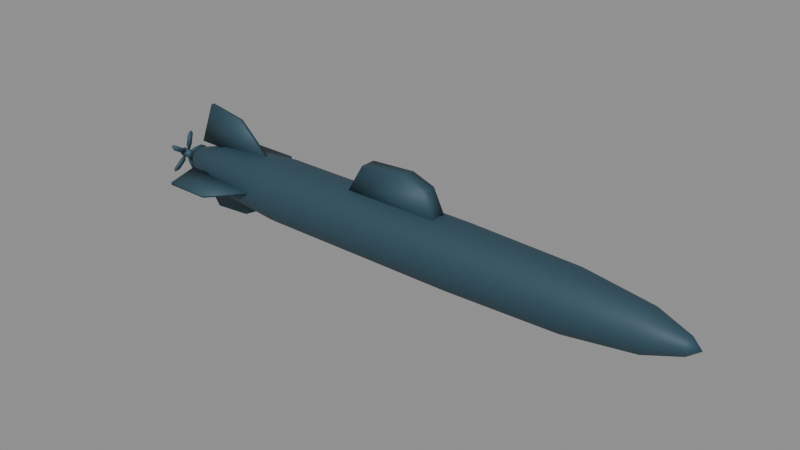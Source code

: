 # Source: submarine_prototype.blend  (saved by Blender 5.2.44; exported with 4.5.12 LTS)
import bpy
from mathutils import Matrix  # noqa: F401  (used for matrix-valued properties, if any)

bpy.ops.wm.read_factory_settings(use_empty=True)
scene = bpy.context.scene
scene.name = 'SubmarinePrototype'

# ---- materials (node trees are filled in below, after node groups)
mat_m_submarine_prototype = bpy.data.materials.new('M_Submarine_Prototype')
mat_m_submarine_prototype.diffuse_color = (0.028, 0.075, 0.105, 1.0)

# ---- material node trees
mat_m_submarine_prototype.use_nodes = True; mat_m_submarine_prototype.node_tree.nodes.clear()
_N = mat_m_submarine_prototype.node_tree.nodes; _L = mat_m_submarine_prototype.node_tree.links
n0 = _N.new('ShaderNodeBsdfPrincipled'); n0.name = 'Principled BSDF'; n0.location = (-200, 100)
n0.inputs[0].default_value = (0.028, 0.075, 0.105, 1.0)
n0.inputs[1].default_value = 0.15
n0.inputs[2].default_value = 0.62
n0.inputs[10].default_value = 0.005
n1 = _N.new('ShaderNodeOutputMaterial'); n1.name = 'Material Output'; n1.location = (200, 100)
_L.new(n0.outputs[0], n1.inputs[0])
n1.is_active_output = True

# ---- meshes
me_sm_submarine_prototype_hull_mesh = bpy.data.meshes.new('SM_Submarine_Prototype_Hull_Mesh')
me_sm_submarine_prototype_hull_mesh.from_pydata([(-48.0, 0.0, 0.0), (-45.0, 0.0, 2.2), (-45.0, 0.5694, 2.125), (-45.0, 1.1, 1.905), (-45.0, 1.556, 1.556), (-45.0, 1.905, 1.1), (-45.0, 2.125, 0.5694), (-45.0, 2.2, 1.347e-16), (-45.0, 2.125, -0.5694), (-45.0, 1.905, -1.1), (-45.0, 1.556, -1.556), (-45.0, 1.1, -1.905), (-45.0, 0.5694, -2.125), (-45.0, 2.694e-16, -2.2), (-45.0, -0.5694, -2.125), (-45.0, -1.1, -1.905), (-45.0, -1.556, -1.556), (-45.0, -1.905, -1.1), (-45.0, -2.125, -0.5694), (-45.0, -2.2, -4.041e-16), (-45.0, -2.125, 0.5694), (-45.0, -1.905, 1.1), (-45.0, -1.556, 1.556), (-45.0, -1.1, 1.905), (-45.0, -0.5694, 2.125), (-38.0, 0.0, 4.3), (-38.0, 1.113, 4.153), (-38.0, 2.15, 3.724), (-38.0, 3.041, 3.041), (-38.0, 3.724, 2.15), (-38.0, 4.153, 1.113), (-38.0, 4.3, 2.633e-16), (-38.0, 4.153, -1.113), (-38.0, 3.724, -2.15), (-38.0, 3.041, -3.041), (-38.0, 2.15, -3.724), (-38.0, 1.113, -4.153), (-38.0, 5.266e-16, -4.3), (-38.0, -1.113, -4.153), (-38.0, -2.15, -3.724), (-38.0, -3.041, -3.041), (-38.0, -3.724, -2.15), (-38.0, -4.153, -1.113), (-38.0, -4.3, -7.899e-16), (-38.0, -4.153, 1.113), (-38.0, -3.724, 2.15), (-38.0, -3.041, 3.041), (-38.0, -2.15, 3.724), (-38.0, -1.113, 4.153), (-24.0, 0.0, 5.5), (-24.0, 1.424, 5.313), (-24.0, 2.75, 4.763), (-24.0, 3.889, 3.889), (-24.0, 4.763, 2.75), (-24.0, 5.313, 1.424), (-24.0, 5.5, 3.368e-16), (-24.0, 5.313, -1.424), (-24.0, 4.763, -2.75), (-24.0, 3.889, -3.889), (-24.0, 2.75, -4.763), (-24.0, 1.424, -5.313), (-24.0, 6.736e-16, -5.5), (-24.0, -1.424, -5.313), (-24.0, -2.75, -4.763), (-24.0, -3.889, -3.889), (-24.0, -4.763, -2.75), (-24.0, -5.313, -1.424), (-24.0, -5.5, -1.01e-15), (-24.0, -5.313, 1.424), (-24.0, -4.763, 2.75), (-24.0, -3.889, 3.889), (-24.0, -2.75, 4.763), (-24.0, -1.424, 5.313), (12.0, 0.0, 5.5), (12.0, 1.424, 5.313), (12.0, 2.75, 4.763), (12.0, 3.889, 3.889), (12.0, 4.763, 2.75), (12.0, 5.313, 1.424), (12.0, 5.5, 3.368e-16), (12.0, 5.313, -1.424), (12.0, 4.763, -2.75), (12.0, 3.889, -3.889), (12.0, 2.75, -4.763), (12.0, 1.424, -5.313), (12.0, 6.736e-16, -5.5), (12.0, -1.424, -5.313), (12.0, -2.75, -4.763), (12.0, -3.889, -3.889), (12.0, -4.763, -2.75), (12.0, -5.313, -1.424), (12.0, -5.5, -1.01e-15), (12.0, -5.313, 1.424), (12.0, -4.763, 2.75), (12.0, -3.889, 3.889), (12.0, -2.75, 4.763), (12.0, -1.424, 5.313), (32.0, 0.0, 5.0), (32.0, 1.294, 4.83), (32.0, 2.5, 4.33), (32.0, 3.536, 3.536), (32.0, 4.33, 2.5), (32.0, 4.83, 1.294), (32.0, 5.0, 3.062e-16), (32.0, 4.83, -1.294), (32.0, 4.33, -2.5), (32.0, 3.536, -3.536), (32.0, 2.5, -4.33), (32.0, 1.294, -4.83), (32.0, 6.123e-16, -5.0), (32.0, -1.294, -4.83), (32.0, -2.5, -4.33), (32.0, -3.536, -3.536), (32.0, -4.33, -2.5), (32.0, -4.83, -1.294), (32.0, -5.0, -9.185e-16), (32.0, -4.83, 1.294), (32.0, -4.33, 2.5), (32.0, -3.536, 3.536), (32.0, -2.5, 4.33), (32.0, -1.294, 4.83), (44.0, 0.0, 3.5), (44.0, 0.9059, 3.381), (44.0, 1.75, 3.031), (44.0, 2.475, 2.475), (44.0, 3.031, 1.75), (44.0, 3.381, 0.9059), (44.0, 3.5, 2.143e-16), (44.0, 3.381, -0.9059), (44.0, 3.031, -1.75), (44.0, 2.475, -2.475), (44.0, 1.75, -3.031), (44.0, 0.9059, -3.381), (44.0, 4.286e-16, -3.5), (44.0, -0.9059, -3.381), (44.0, -1.75, -3.031), (44.0, -2.475, -2.475), (44.0, -3.031, -1.75), (44.0, -3.381, -0.9059), (44.0, -3.5, -6.429e-16), (44.0, -3.381, 0.9059), (44.0, -3.031, 1.75), (44.0, -2.475, 2.475), (44.0, -1.75, 3.031), (44.0, -0.9059, 3.381), (50.0, 0.0, 1.5), (50.0, 0.3882, 1.449), (50.0, 0.75, 1.299), (50.0, 1.061, 1.061), (50.0, 1.299, 0.75), (50.0, 1.449, 0.3882), (50.0, 1.5, 9.185e-17), (50.0, 1.449, -0.3882), (50.0, 1.299, -0.75), (50.0, 1.061, -1.061), (50.0, 0.75, -1.299), (50.0, 0.3882, -1.449), (50.0, 1.837e-16, -1.5), (50.0, -0.3882, -1.449), (50.0, -0.75, -1.299), (50.0, -1.061, -1.061), (50.0, -1.299, -0.75), (50.0, -1.449, -0.3882), (50.0, -1.5, -2.755e-16), (50.0, -1.449, 0.3882), (50.0, -1.299, 0.75), (50.0, -1.061, 1.061), (50.0, -0.75, 1.299), (50.0, -0.3882, 1.449), (52.0, 0.0, 0.0)], [], [(0, 1, 2), (0, 2, 3), (0, 3, 4), (0, 4, 5), (0, 5, 6), (0, 6, 7), (0, 7, 8), (0, 8, 9), (0, 9, 10), (0, 10, 11), (0, 11, 12), (0, 12, 13), (0, 13, 14), (0, 14, 15), (0, 15, 16), (0, 16, 17), (0, 17, 18), (0, 18, 19), (0, 19, 20), (0, 20, 21), (0, 21, 22), (0, 22, 23), (0, 23, 24), (0, 24, 1), (1, 25, 26, 2), (2, 26, 27, 3), (3, 27, 28, 4), (4, 28, 29, 5), (5, 29, 30, 6), (6, 30, 31, 7), (7, 31, 32, 8), (8, 32, 33, 9), (9, 33, 34, 10), (10, 34, 35, 11), (11, 35, 36, 12), (12, 36, 37, 13), (13, 37, 38, 14), (14, 38, 39, 15), (15, 39, 40, 16), (16, 40, 41, 17), (17, 41, 42, 18), (18, 42, 43, 19), (19, 43, 44, 20), (20, 44, 45, 21), (21, 45, 46, 22), (22, 46, 47, 23), (23, 47, 48, 24), (24, 48, 25, 1), (25, 49, 50, 26), (26, 50, 51, 27), (27, 51, 52, 28), (28, 52, 53, 29), (29, 53, 54, 30), (30, 54, 55, 31), (31, 55, 56, 32), (32, 56, 57, 33), (33, 57, 58, 34), (34, 58, 59, 35), (35, 59, 60, 36), (36, 60, 61, 37), (37, 61, 62, 38), (38, 62, 63, 39), (39, 63, 64, 40), (40, 64, 65, 41), (41, 65, 66, 42), (42, 66, 67, 43), (43, 67, 68, 44), (44, 68, 69, 45), (45, 69, 70, 46), (46, 70, 71, 47), (47, 71, 72, 48), (48, 72, 49, 25), (49, 73, 74, 50), (50, 74, 75, 51), (51, 75, 76, 52), (52, 76, 77, 53), (53, 77, 78, 54), (54, 78, 79, 55), (55, 79, 80, 56), (56, 80, 81, 57), (57, 81, 82, 58), (58, 82, 83, 59), (59, 83, 84, 60), (60, 84, 85, 61), (61, 85, 86, 62), (62, 86, 87, 63), (63, 87, 88, 64), (64, 88, 89, 65), (65, 89, 90, 66), (66, 90, 91, 67), (67, 91, 92, 68), (68, 92, 93, 69), (69, 93, 94, 70), (70, 94, 95, 71), (71, 95, 96, 72), (72, 96, 73, 49), (73, 97, 98, 74), (74, 98, 99, 75), (75, 99, 100, 76), (76, 100, 101, 77), (77, 101, 102, 78), (78, 102, 103, 79), (79, 103, 104, 80), (80, 104, 105, 81), (81, 105, 106, 82), (82, 106, 107, 83), (83, 107, 108, 84), (84, 108, 109, 85), (85, 109, 110, 86), (86, 110, 111, 87), (87, 111, 112, 88), (88, 112, 113, 89), (89, 113, 114, 90), (90, 114, 115, 91), (91, 115, 116, 92), (92, 116, 117, 93), (93, 117, 118, 94), (94, 118, 119, 95), (95, 119, 120, 96), (96, 120, 97, 73), (97, 121, 122, 98), (98, 122, 123, 99), (99, 123, 124, 100), (100, 124, 125, 101), (101, 125, 126, 102), (102, 126, 127, 103), (103, 127, 128, 104), (104, 128, 129, 105), (105, 129, 130, 106), (106, 130, 131, 107), (107, 131, 132, 108), (108, 132, 133, 109), (109, 133, 134, 110), (110, 134, 135, 111), (111, 135, 136, 112), (112, 136, 137, 113), (113, 137, 138, 114), (114, 138, 139, 115), (115, 139, 140, 116), (116, 140, 141, 117), (117, 141, 142, 118), (118, 142, 143, 119), (119, 143, 144, 120), (120, 144, 121, 97), (121, 145, 146, 122), (122, 146, 147, 123), (123, 147, 148, 124), (124, 148, 149, 125), (125, 149, 150, 126), (126, 150, 151, 127), (127, 151, 152, 128), (128, 152, 153, 129), (129, 153, 154, 130), (130, 154, 155, 131), (131, 155, 156, 132), (132, 156, 157, 133), (133, 157, 158, 134), (134, 158, 159, 135), (135, 159, 160, 136), (136, 160, 161, 137), (137, 161, 162, 138), (138, 162, 163, 139), (139, 163, 164, 140), (140, 164, 165, 141), (141, 165, 166, 142), (142, 166, 167, 143), (143, 167, 168, 144), (144, 168, 145, 121), (145, 169, 146), (146, 169, 147), (147, 169, 148), (148, 169, 149), (149, 169, 150), (150, 169, 151), (151, 169, 152), (152, 169, 153), (153, 169, 154), (154, 169, 155), (155, 169, 156), (156, 169, 157), (157, 169, 158), (158, 169, 159), (159, 169, 160), (160, 169, 161), (161, 169, 162), (162, 169, 163), (163, 169, 164), (164, 169, 165), (165, 169, 166), (166, 169, 167), (167, 169, 168), (168, 169, 145)])
me_sm_submarine_prototype_hull_mesh.polygons.foreach_set('use_smooth', [True] * 192)
me_sm_submarine_prototype_hull_mesh.materials.append(mat_m_submarine_prototype)
me_sm_submarine_prototype_hull_mesh.update()
me_sm_submarine_prototype_sail_mesh = bpy.data.meshes.new('SM_Submarine_Prototype_Sail_Mesh')
me_sm_submarine_prototype_sail_mesh.from_pydata([(-9.0, -1.35, 4.35), (9.0, -1.35, 4.35), (6.5, -1.35, 9.4), (2.5, -1.35, 10.8), (-5.5, -1.35, 10.3), (-9.0, 1.35, 4.35), (9.0, 1.35, 4.35), (6.5, 1.35, 9.4), (2.5, 1.35, 10.8), (-5.5, 1.35, 10.3)], [], [(4, 0, 1, 2, 3), (5, 9, 8, 7, 6), (0, 5, 6, 1), (1, 6, 7, 2), (2, 7, 8, 3), (3, 8, 9, 4), (4, 9, 5, 0)])
me_sm_submarine_prototype_sail_mesh.polygons.foreach_set('use_smooth', [True] * 7)
me_sm_submarine_prototype_sail_mesh.materials.append(mat_m_submarine_prototype)
me_sm_submarine_prototype_sail_mesh.update()
me_sm_submarine_prototype_controlsurfaces_mesh = bpy.data.meshes.new('SM_Submarine_Prototype_ControlSurfaces_Mesh')
me_sm_submarine_prototype_controlsurfaces_mesh.from_pydata([(-43.0, 3.8, -0.24), (-27.0, 3.8, -0.24), (-33.0, 10.5, -0.24), (-41.0, 10.5, -0.24), (-43.0, 3.8, 0.24), (-27.0, 3.8, 0.24), (-33.0, 10.5, 0.24), (-41.0, 10.5, 0.24), (-43.0, -3.8, -0.24), (-41.0, -10.5, -0.24), (-33.0, -10.5, -0.24), (-27.0, -3.8, -0.24), (-43.0, -3.8, 0.24), (-41.0, -10.5, 0.24), (-33.0, -10.5, 0.24), (-27.0, -3.8, 0.24), (-44.0, -0.32, 3.8), (-27.0, -0.32, 3.8), (-34.0, -0.32, 10.2), (-41.0, -0.32, 11.4), (-44.0, 0.32, 3.8), (-27.0, 0.32, 3.8), (-34.0, 0.32, 10.2), (-41.0, 0.32, 11.4), (-44.0, -0.32, -3.8), (-41.0, -0.32, -8.0), (-34.0, -0.32, -7.5), (-27.0, -0.32, -3.8), (-44.0, 0.32, -3.8), (-41.0, 0.32, -8.0), (-34.0, 0.32, -7.5), (-27.0, 0.32, -3.8)], [], [(3, 2, 1, 0), (4, 5, 6, 7), (0, 1, 5, 4), (1, 2, 6, 5), (2, 3, 7, 6), (3, 0, 4, 7), (11, 10, 9, 8), (12, 13, 14, 15), (8, 9, 13, 12), (9, 10, 14, 13), (10, 11, 15, 14), (11, 8, 12, 15), (19, 16, 17, 18), (20, 23, 22, 21), (16, 20, 21, 17), (17, 21, 22, 18), (18, 22, 23, 19), (19, 23, 20, 16), (27, 24, 25, 26), (28, 31, 30, 29), (24, 28, 29, 25), (25, 29, 30, 26), (26, 30, 31, 27), (27, 31, 28, 24)])
me_sm_submarine_prototype_controlsurfaces_mesh.polygons.foreach_set('use_smooth', [True] * 24)
me_sm_submarine_prototype_controlsurfaces_mesh.materials.append(mat_m_submarine_prototype)
me_sm_submarine_prototype_controlsurfaces_mesh.update()
me_sm_submarine_prototype_propeller_mesh = bpy.data.meshes.new('SM_Submarine_Prototype_Propeller_Mesh')
me_sm_submarine_prototype_propeller_mesh.from_pydata([(-1.0, 0.8, 0.0), (-1.0, 0.6928, 0.4), (-1.0, 0.4, 0.6928), (-1.0, 4.899e-17, 0.8), (-1.0, -0.4, 0.6928), (-1.0, -0.6928, 0.4), (-1.0, -0.8, 9.797e-17), (-1.0, -0.6928, -0.4), (-1.0, -0.4, -0.6928), (-1.0, -1.47e-16, -0.8), (-1.0, 0.4, -0.6928), (-1.0, 0.6928, -0.4), (1.0, 0.8, 0.0), (1.0, 0.6928, 0.4), (1.0, 0.4, 0.6928), (1.0, 4.899e-17, 0.8), (1.0, -0.4, 0.6928), (1.0, -0.6928, 0.4), (1.0, -0.8, 9.797e-17), (1.0, -0.6928, -0.4), (1.0, -0.4, -0.6928), (1.0, -1.47e-16, -0.8), (1.0, 0.4, -0.6928), (1.0, 0.6928, -0.4), (-0.16, 0.65, -0.2), (-0.16, 1.65, -0.42), (-0.16, 3.75, -0.28), (-0.16, 4.15, 0.12), (-0.16, 3.25, 0.58), (-0.16, 1.35, 0.48), (0.16, 0.65, -0.2), (0.16, 1.65, -0.42), (0.16, 3.75, -0.28), (0.16, 4.15, 0.12), (0.16, 3.25, 0.58), (0.16, 1.35, 0.48), (-0.16, 0.3911, 0.5564), (-0.16, 0.9093, 1.439), (-0.16, 1.425, 3.48), (-0.16, 1.168, 3.984), (-0.16, 0.4527, 3.27), (-0.16, -0.03933, 1.432), (0.16, 0.3911, 0.5564), (0.16, 0.9093, 1.439), (0.16, 1.425, 3.48), (0.16, 1.168, 3.984), (0.16, 0.4527, 3.27), (0.16, -0.03933, 1.432), (-0.16, -0.4083, 0.5439), (-0.16, -1.088, 1.31), (-0.16, -2.869, 2.431), (-0.16, -3.428, 2.342), (-0.16, -2.97, 1.441), (-0.16, -1.374, 0.4052), (0.16, -0.4083, 0.5439), (0.16, -1.088, 1.31), (0.16, -2.869, 2.431), (0.16, -3.428, 2.342), (0.16, -2.97, 1.441), (0.16, -1.374, 0.4052), (-0.16, -0.6434, -0.2203), (-0.16, -1.582, -0.6301), (-0.16, -3.198, -1.978), (-0.16, -3.287, -2.536), (-0.16, -2.288, -2.38), (-0.16, -0.81, -1.182), (0.16, -0.6434, -0.2203), (0.16, -1.582, -0.6301), (0.16, -3.198, -1.978), (0.16, -3.287, -2.536), (0.16, -2.288, -2.38), (0.16, -0.81, -1.182), (-0.16, 0.01065, -0.68), (-0.16, 0.1104, -1.699), (-0.16, 0.8925, -3.653), (-0.16, 1.397, -3.91), (-0.16, 1.556, -2.912), (-0.16, 0.8737, -1.136), (0.16, 0.01065, -0.68), (0.16, 0.1104, -1.699), (0.16, 0.8925, -3.653), (0.16, 1.397, -3.91), (0.16, 1.556, -2.912), (0.16, 0.8737, -1.136)], [], [(11, 10, 9, 8, 7, 6, 5, 4, 3, 2, 1, 0), (12, 13, 14, 15, 16, 17, 18, 19, 20, 21, 22, 23), (0, 1, 13, 12), (1, 2, 14, 13), (2, 3, 15, 14), (3, 4, 16, 15), (4, 5, 17, 16), (5, 6, 18, 17), (6, 7, 19, 18), (7, 8, 20, 19), (8, 9, 21, 20), (9, 10, 22, 21), (10, 11, 23, 22), (11, 0, 12, 23), (29, 28, 27, 26, 25, 24), (30, 31, 32, 33, 34, 35), (24, 25, 31, 30), (25, 26, 32, 31), (26, 27, 33, 32), (27, 28, 34, 33), (28, 29, 35, 34), (29, 24, 30, 35), (41, 40, 39, 38, 37, 36), (42, 43, 44, 45, 46, 47), (36, 37, 43, 42), (37, 38, 44, 43), (38, 39, 45, 44), (39, 40, 46, 45), (40, 41, 47, 46), (41, 36, 42, 47), (53, 52, 51, 50, 49, 48), (54, 55, 56, 57, 58, 59), (48, 49, 55, 54), (49, 50, 56, 55), (50, 51, 57, 56), (51, 52, 58, 57), (52, 53, 59, 58), (53, 48, 54, 59), (65, 64, 63, 62, 61, 60), (66, 67, 68, 69, 70, 71), (60, 61, 67, 66), (61, 62, 68, 67), (62, 63, 69, 68), (63, 64, 70, 69), (64, 65, 71, 70), (65, 60, 66, 71), (77, 76, 75, 74, 73, 72), (78, 79, 80, 81, 82, 83), (72, 73, 79, 78), (73, 74, 80, 79), (74, 75, 81, 80), (75, 76, 82, 81), (76, 77, 83, 82), (77, 72, 78, 83)])
me_sm_submarine_prototype_propeller_mesh.polygons.foreach_set('use_smooth', [True] * 54)
me_sm_submarine_prototype_propeller_mesh.materials.append(mat_m_submarine_prototype)
me_sm_submarine_prototype_propeller_mesh.update()

# ---- objects
ob_sm_submarine_prototype_hull = bpy.data.objects.new('SM_Submarine_Prototype_Hull', me_sm_submarine_prototype_hull_mesh)
ob_sm_submarine_prototype_sail = bpy.data.objects.new('SM_Submarine_Prototype_Sail', me_sm_submarine_prototype_sail_mesh)
ob_sm_submarine_prototype_controlsurfaces = bpy.data.objects.new('SM_Submarine_Prototype_ControlSurfaces', me_sm_submarine_prototype_controlsurfaces_mesh)
ob_sm_submarine_prototype_propeller = bpy.data.objects.new('SM_Submarine_Prototype_Propeller', me_sm_submarine_prototype_propeller_mesh)

# ---- transforms, parenting, visibility, modifiers, constraints
ob_sm_submarine_prototype_hull.location = (0.0, 0.0, 0.0)
ob_sm_submarine_prototype_sail.location = (0.0, 0.0, 0.0)
ob_sm_submarine_prototype_controlsurfaces.location = (0.0, 0.0, 0.0)
ob_sm_submarine_prototype_propeller.location = (-49.0, 0.0, 0.0)

# ---- collection membership
scene.collection.objects.link(ob_sm_submarine_prototype_hull)
scene.collection.objects.link(ob_sm_submarine_prototype_sail)
scene.collection.objects.link(ob_sm_submarine_prototype_controlsurfaces)
scene.collection.objects.link(ob_sm_submarine_prototype_propeller)

# ---- scene / render settings (as saved in the file)
scene.frame_start = 1; scene.frame_end = 250; scene.frame_set(1)
scene.render.engine = 'BLENDER_EEVEE_NEXT'
scene.render.bake_bias = 0.0
scene.render.bake_samples = 0
scene.render.compositor_device = 'GPU'
scene.eevee.use_volume_custom_range = False
scene.eevee.fast_gi_thickness_near = 0.1
scene.eevee.fast_gi_thickness_far = 0.0
scene.eevee.ray_tracing_options.screen_trace_thickness = 0.1
bpy.context.view_layer.update()

# ---- added for rendering (the .blend has no active camera and no usable light): camera, sun + grey world if the file has none
cam_auto = bpy.data.cameras.new('AutoCamera')
cam_auto.lens = 50.0
cam_auto.sensor_width = 36.0
cam_auto.clip_end = 1720.07
ob_auto_camera = bpy.data.objects.new('AutoCamera', cam_auto)
scene.collection.objects.link(ob_auto_camera)
ob_auto_camera.location = (99.0099, -117.612, 80.1079)
ob_auto_camera.rotation_euler = (1.09748, -7.21219e-08, 0.694738)
scene.camera = ob_auto_camera
light_auto_sun = bpy.data.lights.new('AutoSun', 'SUN')
light_auto_sun.energy = 3.0
light_auto_sun.angle = 0.0523599
ob_auto_sun = bpy.data.objects.new('AutoSun', light_auto_sun)
scene.collection.objects.link(ob_auto_sun)
ob_auto_sun.rotation_euler = (0.872665, 0.174533, 0.523599)
if scene.world is None:
    world_auto = bpy.data.worlds.new('AutoWorld')
    world_auto.color = (0.3, 0.3, 0.3)
    scene.world = world_auto
bpy.context.view_layer.update()
